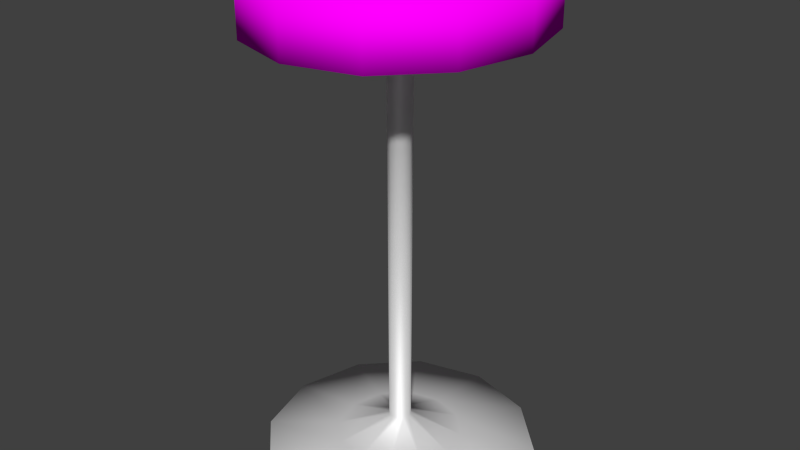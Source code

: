 # Source: Banco.blend  (saved by Blender 2.71.0; exported with 4.5.12 LTS)
import bpy
from mathutils import Matrix  # noqa: F401  (used for matrix-valued properties, if any)

bpy.ops.wm.read_factory_settings(use_empty=True)
scene = bpy.context.scene
scene.name = 'Scene'

# ---- collections
col_collection_1 = bpy.data.collections.new('Collection 1'); scene.collection.children.link(col_collection_1)

# ---- images (referenced by path relative to the original .blend; pixels are not part of the script)
import os
ASSET_DIR = os.environ.get("B2B_ASSET_DIR", "")  # directory of the original .blend (textures are referenced by path, not embedded)
HERE = os.path.dirname(os.path.abspath(__file__))  # packed textures are extracted next to this script under _unpacked/

def load_image(name, relpath, width, height, colorspace="sRGB"):
    """Load a texture the original file referenced (path relative to the .blend, or extracted next to this script)."""
    p = next((c for c in (os.path.join(HERE, relpath), os.path.join(ASSET_DIR, relpath)) if relpath and os.path.exists(c)), "")
    if p:
        img = bpy.data.images.load(p, check_existing=True)
        img.name = name
    else:  # same state as the original file: an image datablock whose file is absent (Cycles renders it pink)
        img = bpy.data.images.new(name, width, height)
        img.source = "FILE"
        img.filepath = "//" + (relpath or name)
    img.colorspace_settings.name = colorspace
    return img
img_veludotext_jpg = load_image('VeludoText.jpg', 'VeludoText.jpg', 1024, 1024, 'sRGB')

# ---- materials (node trees are filled in below, after node groups)
mat_veludo = bpy.data.materials.new('Veludo')
mat_veludo.alpha_threshold = 0.0
mat_veludo.roughness = 0.5
mat_veludo.line_color = (0.0, 0.0, 0.0, 1.0)
mat_plastico = bpy.data.materials.new('Plastico')
mat_plastico.alpha_threshold = 0.0
mat_plastico.roughness = 0.5
mat_plastico.line_color = (0.0, 0.0, 0.0, 1.0)

# ---- material node trees
mat_veludo.use_nodes = True; mat_veludo.node_tree.nodes.clear()
_N = mat_veludo.node_tree.nodes; _L = mat_veludo.node_tree.links
n0 = _N.new('ShaderNodeOutputMaterial'); n0.name = 'Material Output'; n0.location = (300, 300)
n1 = _N.new('ShaderNodeBsdfDiffuse'); n1.name = 'Diffuse BSDF'; n1.location = (10, 300)
n2 = _N.new('ShaderNodeTexImage'); n2.name = 'Image Texture'; n2.location = (-237, 324)
n2.width = 140
n2.image = img_veludotext_jpg
_L.new(n1.outputs[0], n0.inputs[0])
_L.new(n2.outputs[0], n1.inputs[0])
n0.is_active_output = True
mat_plastico.use_nodes = True; mat_plastico.node_tree.nodes.clear()
_N = mat_plastico.node_tree.nodes; _L = mat_plastico.node_tree.links
n0 = _N.new('ShaderNodeOutputMaterial'); n0.name = 'Material Output'; n0.location = (300, 300)
n1 = _N.new('ShaderNodeMixShader'); n1.name = 'Mix Shader'; n1.location = (149, 317)
n1.inputs[0].default_value = 0.1545
n2 = _N.new('ShaderNodeBsdfDiffuse'); n2.name = 'Diffuse BSDF'; n2.location = (-189, 333)
n3 = _N.new('ShaderNodeBsdfAnisotropic'); n3.name = 'Glossy BSDF'; n3.location = (-186, 185)
n3.distribution = 'BECKMANN'
n3.inputs[1].default_value = 0.5323
_L.new(n2.outputs[0], n1.inputs[1])
_L.new(n1.outputs[0], n0.inputs[0])
_L.new(n3.outputs[0], n1.inputs[2])
n0.is_active_output = True

# ---- world
world_world = bpy.data.worlds.new('World'); scene.world = world_world
world_world.color = (0.05088, 0.05088, 0.05088)
world_world.use_sun_shadow = False
world_world.sun_shadow_jitter_overblur = 0.0
world_world.cycles.sampling_method = 'MANUAL'
world_world.cycles.sample_map_resolution = 256

# ---- meshes
me_circle_001 = bpy.data.meshes.new('Circle.001')
me_circle_001.from_pydata([(-4.872e-09, 1.654, 0.0), (-0.8269, 1.432, 0.0), (-1.432, 0.8269, 0.0), (-1.654, 1.756e-08, 0.0), (-1.432, -0.8269, 0.0), (-0.8269, -1.432, 0.0), (-2.546e-07, -1.654, 0.0), (0.8269, -1.432, 0.0), (1.432, -0.8269, 0.0), (1.654, -6.79e-07, 0.0), (1.432, 0.8269, 0.0), (0.8269, 1.432, 0.0), (-4.872e-09, 1.654, 0.05651), (-0.8269, 1.432, 0.05651), (-1.432, 0.8269, 0.05651), (-1.654, 1.756e-08, 0.05651), (-1.432, -0.8269, 0.05651), (-0.8269, -1.432, 0.05651), (-2.546e-07, -1.654, 0.05651), (0.8269, -1.432, 0.05651), (1.432, -0.8269, 0.05651), (1.654, -6.79e-07, 0.05651), (1.432, 0.8269, 0.05651), (0.8269, 1.432, 0.05651), (1.019e-08, 0.7583, 0.1695), (-0.3791, 0.6567, 0.1695), (-0.6567, 0.3791, 0.1695), (-0.7583, -6.366e-08, 0.1695), (-0.6567, -0.3791, 0.1695), (-0.3791, -0.6567, 0.1695), (-1.043e-07, -0.7583, 0.1695), (0.3791, -0.6567, 0.1695), (0.6567, -0.3791, 0.1695), (0.7583, -3.831e-07, 0.1695), (0.6567, 0.3791, 0.1695), (0.3791, 0.6567, 0.1695), (1.509e-08, 0.1337, 0.4177), (-0.06685, 0.1158, 0.4177), (-0.1158, 0.06685, 0.4177), (-0.1337, -1.299e-07, 0.4177), (-0.1158, -0.06685, 0.4177), (-0.06685, -0.1158, 0.4177), (-5.097e-09, -0.1337, 0.4177), (0.06685, -0.1158, 0.4177), (0.1158, -0.06685, 0.4177), (0.1337, -1.862e-07, 0.4177), (0.1158, 0.06685, 0.4177), (0.06685, 0.1158, 0.4177), (1.621e-08, 0.1533, 5.049), (-0.0719, 0.1327, 5.049), (-0.1245, 0.07663, 5.049), (-0.1438, -1.315e-07, 5.049), (-0.1245, -0.07663, 5.049), (-0.0719, -0.1327, 5.049), (-5.503e-09, -0.1533, 5.049), (0.0719, -0.1327, 5.049), (0.1245, -0.07663, 5.049), (0.1438, -1.961e-07, 5.049), (0.1245, 0.07663, 5.049), (0.0719, 0.1327, 5.049), (0.2879, 0.5315, 5.319), (0.4986, 0.3068, 5.319), (0.5758, -3.34e-07, 5.319), (0.4986, -0.3068, 5.319), (0.2879, -0.5315, 5.319), (-8.636e-08, -0.6137, 5.319), (-0.2879, -0.5315, 5.319), (-0.4986, -0.3068, 5.319), (-0.5758, -7.553e-08, 5.319), (-0.4986, 0.3068, 5.319), (-0.2879, 0.5315, 5.319), (5.718e-10, 0.6137, 5.319), (0.813, 1.501, 5.327), (1.408, 0.8665, 5.327), (1.626, -7.146e-07, 5.327), (1.408, -0.8665, 5.327), (0.813, -1.501, 5.327), (-2.395e-07, -1.733, 5.327), (-0.813, -1.501, 5.327), (-1.408, -0.8665, 5.327), (-1.626, 1.535e-08, 5.327), (-1.408, 0.8665, 5.327), (-0.813, 1.501, 5.327), (6.058e-09, 1.733, 5.327), (0.813, 1.501, 5.972), (1.408, 0.8665, 5.972), (1.626, -7.146e-07, 5.972), (1.408, -0.8665, 5.972), (0.813, -1.501, 5.972), (-2.395e-07, -1.733, 5.972), (-0.813, -1.501, 5.972), (-1.408, -0.8665, 5.972), (-1.626, 1.535e-08, 5.972), (-1.408, 0.8665, 5.972), (-0.813, 1.501, 5.972), (6.058e-09, 1.733, 5.972)], [], [(11, 0, 12, 23), (10, 11, 23, 22), (9, 10, 22, 21), (8, 9, 21, 20), (7, 8, 20, 19), (6, 7, 19, 18), (5, 6, 18, 17), (4, 5, 17, 16), (3, 4, 16, 15), (2, 3, 15, 14), (1, 2, 14, 13), (0, 1, 13, 12), (23, 12, 24, 35), (22, 23, 35, 34), (21, 22, 34, 33), (20, 21, 33, 32), (19, 20, 32, 31), (18, 19, 31, 30), (17, 18, 30, 29), (16, 17, 29, 28), (15, 16, 28, 27), (14, 15, 27, 26), (13, 14, 26, 25), (12, 13, 25, 24), (35, 24, 36, 47), (34, 35, 47, 46), (33, 34, 46, 45), (32, 33, 45, 44), (31, 32, 44, 43), (30, 31, 43, 42), (29, 30, 42, 41), (28, 29, 41, 40), (27, 28, 40, 39), (26, 27, 39, 38), (25, 26, 38, 37), (24, 25, 37, 36), (47, 36, 48, 59), (46, 47, 59, 58), (45, 46, 58, 57), (44, 45, 57, 56), (43, 44, 56, 55), (42, 43, 55, 54), (41, 42, 54, 53), (40, 41, 53, 52), (39, 40, 52, 51), (38, 39, 51, 50), (37, 38, 50, 49), (36, 37, 49, 48), (55, 56, 63, 64), (53, 54, 65, 66), (52, 53, 66, 67), (51, 52, 67, 68), (50, 51, 68, 69), (49, 50, 69, 70), (48, 49, 70, 71), (57, 58, 61, 62), (59, 48, 71, 60), (56, 57, 62, 63), (58, 59, 60, 61), (54, 55, 64, 65), (63, 62, 74, 75), (61, 60, 72, 73), (69, 68, 80, 81), (60, 71, 83, 72), (71, 70, 82, 83), (70, 69, 81, 82), (68, 67, 79, 80), (67, 66, 78, 79), (66, 65, 77, 78), (65, 64, 76, 77), (64, 63, 75, 76), (62, 61, 73, 74), (75, 74, 86, 87), (73, 72, 84, 85), (81, 80, 92, 93), (72, 83, 95, 84), (83, 82, 94, 95), (82, 81, 93, 94), (80, 79, 91, 92), (79, 78, 90, 91), (78, 77, 89, 90), (77, 76, 88, 89), (76, 75, 87, 88), (74, 73, 85, 86), (88, 84, 95, 89), (89, 95, 94, 90), (90, 94, 93, 91), (92, 91, 93), (87, 85, 84, 88), (85, 87, 86)])
me_circle_001.polygons.foreach_set('use_smooth', [True] * 90)
me_circle_001.polygons.foreach_set('material_index', [1, 1, 1, 1, 1, 1, 1, 1, 1, 1, 1, 1, 1, 1, 1, 1, 1, 1, 1, 1, 1, 1, 1, 1, 1, 1, 1, 1, 1, 1, 1, 1, 1, 1, 1, 1, 1, 1, 1, 1, 1, 1, 1, 1, 1, 1, 1, 1, 1, 1, 1, 1, 1, 1, 1, 1, 1, 1, 1, 1, 0, 0, 0, 0, 0, 0, 0, 0, 0, 0, 0, 0, 0, 0, 0, 0, 0, 0, 0, 0, 0, 0, 0, 0, 0, 0, 0, 0, 0, 0])
_uv = me_circle_001.uv_layers.new(name='UVMap')
_uv.uv.foreach_set('vector', [0.4793, 0.3768, 0.4537, 0.4379, 0.4493, 0.4361, 0.475, 0.376, 0.4793, 0.3161, 0.4793, 0.3768, 0.475, 0.376, 0.4753, 0.317, 0.4551, 0.2571, 0.4793, 0.3161, 0.4753, 0.317, 0.4512, 0.2587, 0.3919, 0.2289, 0.453, 0.2543, 0.4512, 0.2587, 0.391, 0.2332, 0.3313, 0.2289, 0.3919, 0.2289, 0.391, 0.2332, 0.3321, 0.233, 0.2723, 0.253, 0.3313, 0.2289, 0.3321, 0.233, 0.2739, 0.2569, 0.2439, 0.3161, 0.2696, 0.255, 0.2739, 0.2569, 0.2482, 0.3169, 0.2439, 0.3768, 0.2439, 0.3161, 0.2482, 0.3169, 0.2479, 0.3759, 0.2682, 0.4359, 0.2439, 0.3768, 0.2479, 0.3759, 0.2721, 0.4343, 0.3313, 0.4641, 0.2702, 0.4386, 0.2721, 0.4343, 0.3322, 0.4598, 0.3919, 0.464, 0.3313, 0.4641, 0.3322, 0.4598, 0.3911, 0.46, 0.4509, 0.4399, 0.3919, 0.464, 0.3911, 0.46, 0.4493, 0.4361, 0.475, 0.376, 0.4493, 0.4361, 0.4005, 0.3862, 0.4151, 0.3614, 0.4753, 0.317, 0.475, 0.376, 0.4151, 0.3614, 0.4154, 0.3329, 0.4512, 0.2587, 0.4753, 0.317, 0.4154, 0.3329, 0.4014, 0.3076, 0.391, 0.2332, 0.4512, 0.2587, 0.4014, 0.3076, 0.3766, 0.2931, 0.3321, 0.233, 0.391, 0.2332, 0.3766, 0.2931, 0.3479, 0.293, 0.2739, 0.2569, 0.3321, 0.233, 0.3479, 0.293, 0.3228, 0.3068, 0.2482, 0.3169, 0.2739, 0.2569, 0.3228, 0.3068, 0.3081, 0.3315, 0.2479, 0.3759, 0.2482, 0.3169, 0.3081, 0.3315, 0.3079, 0.3601, 0.2721, 0.4343, 0.2479, 0.3759, 0.3079, 0.3601, 0.3218, 0.3853, 0.3322, 0.4598, 0.2721, 0.4343, 0.3218, 0.3853, 0.3466, 0.3998, 0.3911, 0.46, 0.3322, 0.4598, 0.3466, 0.3998, 0.3753, 0.4, 0.4493, 0.4361, 0.3911, 0.46, 0.3753, 0.4, 0.4005, 0.3862, 0.3394, 0.01493, 0.3541, 0.0405, 0.3081, 0.05296, 0.3058, 0.04871, 0.3138, 0.0001441, 0.3394, 0.01493, 0.3058, 0.04871, 0.3016, 0.04621, 0.2843, 0.0001242, 0.3138, 0.0001441, 0.3016, 0.04621, 0.2968, 0.04613, 0.2587, 0.01488, 0.2843, 0.0001242, 0.2968, 0.04613, 0.2925, 0.04849, 0.2439, 0.04046, 0.2587, 0.01488, 0.2925, 0.04849, 0.29, 0.05266, 0.2439, 0.07001, 0.2439, 0.04046, 0.29, 0.05266, 0.29, 0.05752, 0.2587, 0.09561, 0.2439, 0.07001, 0.29, 0.05752, 0.2923, 0.06177, 0.2843, 0.1104, 0.2587, 0.09561, 0.2923, 0.06177, 0.2965, 0.06427, 0.3138, 0.1103, 0.2843, 0.1104, 0.2965, 0.06427, 0.3013, 0.06435, 0.3394, 0.09555, 0.3138, 0.1103, 0.3013, 0.06435, 0.3056, 0.06199, 0.3541, 0.06997, 0.3394, 0.09555, 0.3056, 0.06199, 0.3081, 0.05782, 0.3541, 0.0405, 0.3541, 0.06997, 0.3081, 0.05782, 0.3081, 0.05296, 0.02796, 0.4576, 0.03353, 0.4576, 0.03353, 0.7766, 0.02796, 0.7766, 0.0224, 0.4576, 0.02796, 0.4576, 0.02796, 0.7766, 0.02239, 0.7766, 0.01683, 0.4576, 0.0224, 0.4576, 0.02239, 0.7766, 0.01683, 0.7765, 0.01126, 0.4576, 0.01683, 0.4576, 0.01683, 0.7765, 0.01126, 0.7766, 0.005693, 0.4576, 0.01126, 0.4576, 0.01126, 0.7766, 0.005692, 0.7766, 0.000126, 0.4576, 0.005693, 0.4576, 0.005692, 0.7766, 0.0001242, 0.7766, 0.06137, 0.4576, 0.06693, 0.4576, 0.06693, 0.7766, 0.06137, 0.7766, 0.0558, 0.4576, 0.06137, 0.4576, 0.06137, 0.7766, 0.0558, 0.7766, 0.05023, 0.4576, 0.0558, 0.4576, 0.0558, 0.7766, 0.05023, 0.7765, 0.04467, 0.4576, 0.05023, 0.4576, 0.05023, 0.7765, 0.04466, 0.7766, 0.0391, 0.4576, 0.04467, 0.4576, 0.04466, 0.7766, 0.0391, 0.7766, 0.03353, 0.4576, 0.0391, 0.4576, 0.0391, 0.7766, 0.03353, 0.7766, 0.2802, 0.157, 0.283, 0.1614, 0.257, 0.1863, 0.2443, 0.1657, 0.2826, 0.1475, 0.28, 0.1519, 0.2439, 0.1426, 0.2555, 0.1225, 0.2873, 0.145, 0.2826, 0.1475, 0.2555, 0.1225, 0.2765, 0.1106, 0.2926, 0.1452, 0.2873, 0.145, 0.2765, 0.1106, 0.3015, 0.1106, 0.2974, 0.1476, 0.2926, 0.1452, 0.3015, 0.1106, 0.3234, 0.1227, 0.3002, 0.152, 0.2974, 0.1476, 0.3234, 0.1227, 0.3361, 0.1433, 0.3004, 0.1571, 0.3002, 0.152, 0.3361, 0.1433, 0.3365, 0.1664, 0.2878, 0.1639, 0.2932, 0.164, 0.3039, 0.1984, 0.2789, 0.1984, 0.2978, 0.1615, 0.3004, 0.1571, 0.3365, 0.1664, 0.3249, 0.1865, 0.283, 0.1614, 0.2878, 0.1639, 0.2789, 0.1984, 0.257, 0.1863, 0.2932, 0.164, 0.2978, 0.1615, 0.3249, 0.1865, 0.3039, 0.1984, 0.28, 0.1519, 0.2802, 0.157, 0.2443, 0.1657, 0.2439, 0.1426, 0.09152, 0.144, 0.1117, 0.1548, 0.09317, 0.2286, 0.03613, 0.198, 0.1346, 0.1548, 0.1541, 0.144, 0.213, 0.198, 0.1579, 0.2286, 0.1523, 0.08475, 0.1321, 0.07391, 0.1506, 0.0001242, 0.2076, 0.03073, 0.1541, 0.144, 0.165, 0.1252, 0.2437, 0.145, 0.213, 0.198, 0.165, 0.1252, 0.1643, 0.1035, 0.2417, 0.08375, 0.2437, 0.145, 0.1643, 0.1035, 0.1523, 0.08475, 0.2076, 0.03073, 0.2417, 0.08375, 0.1321, 0.07391, 0.1091, 0.07391, 0.08588, 0.0001242, 0.1506, 0.0001242, 0.1091, 0.07391, 0.08963, 0.08475, 0.0308, 0.03073, 0.08588, 0.0001242, 0.08963, 0.08475, 0.07877, 0.1035, 0.0001242, 0.08375, 0.0308, 0.03073, 0.07877, 0.1035, 0.07946, 0.1252, 0.002078, 0.145, 0.0001242, 0.08375, 0.07946, 0.1252, 0.09152, 0.144, 0.03613, 0.198, 0.002078, 0.145, 0.1117, 0.1548, 0.1346, 0.1548, 0.1579, 0.2286, 0.09317, 0.2286, 0.3086, 0.5111, 0.2439, 0.5111, 0.2439, 0.4643, 0.3086, 0.4643, 0.9351, 0.5111, 0.8721, 0.5111, 0.8721, 0.4643, 0.9351, 0.4643, 0.6866, 0.5111, 0.6219, 0.5111, 0.6219, 0.4643, 0.6866, 0.4643, 0.8721, 0.5111, 0.8109, 0.5111, 0.8109, 0.4643, 0.8721, 0.4643, 0.8109, 0.5111, 0.7496, 0.5111, 0.7496, 0.4643, 0.8109, 0.4643, 0.7496, 0.5111, 0.6866, 0.5111, 0.6866, 0.4643, 0.7496, 0.4643, 0.6219, 0.5111, 0.5572, 0.5111, 0.5572, 0.4643, 0.6219, 0.4643, 0.5572, 0.5111, 0.4941, 0.5111, 0.4941, 0.4643, 0.5572, 0.4643, 0.4941, 0.5111, 0.4329, 0.5111, 0.4329, 0.4643, 0.4941, 0.4643, 0.4329, 0.5111, 0.3716, 0.5111, 0.3716, 0.4643, 0.4329, 0.4643, 0.3716, 0.5111, 0.3086, 0.5111, 0.3086, 0.4643, 0.3716, 0.4643, 0.9999, 0.5111, 0.9351, 0.5111, 0.9351, 0.4643, 0.9999, 0.4643, 0.0308, 0.2595, 0.2417, 0.3125, 0.2436, 0.3737, 0.0001242, 0.3125, 0.0001242, 0.3125, 0.2436, 0.3737, 0.213, 0.4267, 0.002078, 0.3737, 0.002078, 0.3737, 0.213, 0.4267, 0.1579, 0.4573, 0.03613, 0.4267, 0.09317, 0.4573, 0.03613, 0.4267, 0.1579, 0.4573, 0.08588, 0.2289, 0.2076, 0.2595, 0.2417, 0.3125, 0.0308, 0.2595, 0.2076, 0.2595, 0.08588, 0.2289, 0.1506, 0.2289])
me_circle_001.materials.append(mat_veludo)
me_circle_001.materials.append(mat_plastico)
me_circle_001.use_remesh_preserve_volume = False
me_circle_001.use_remesh_preserve_attributes = False
me_circle_001.use_mirror_vertex_groups = False
me_circle_001.update()

# ---- objects
ob_banco = bpy.data.objects.new('Banco', me_circle_001)

# ---- transforms, parenting, visibility, modifiers, constraints
ob_banco.location = (-2.998, 0.0, 0.0)
ob_banco.scale = (2.707, 2.707, 2.707)
ob_banco.lineart.crease_threshold = 0.0

# ---- collection membership
col_collection_1.objects.link(ob_banco)

# ---- scene / render settings (as saved in the file)
scene.frame_start = 1; scene.frame_end = 250; scene.frame_set(1)
scene.render.engine = 'CYCLES'
scene.render.resolution_percentage = 50
scene.render.dither_intensity = 0.0
scene.cycles.use_denoising = False
scene.cycles.samples = 10
scene.cycles.sampling_pattern = 'TABULATED_SOBOL'
scene.cycles.light_sampling_threshold = 0.0
scene.cycles.use_adaptive_sampling = False
scene.cycles.use_light_tree = False
scene.cycles.blur_glossy = 0.0
scene.cycles.volume_bounces = 1
scene.cycles.pixel_filter_type = 'GAUSSIAN'
scene.cycles.sample_clamp_indirect = 0.0
scene.view_settings.view_transform = 'Standard'
bpy.context.view_layer.update()

# ---- added for rendering (the .blend has no active camera and no usable light): camera, sun
cam_auto = bpy.data.cameras.new('AutoCamera')
cam_auto.lens = 50.0
cam_auto.sensor_width = 36.0
cam_auto.clip_end = 1000.0
ob_auto_camera = bpy.data.objects.new('AutoCamera', cam_auto)
scene.collection.objects.link(ob_auto_camera)
ob_auto_camera.location = (16.1789, -23.0128, 23.4257)
ob_auto_camera.rotation_euler = (1.09748, -7.21219e-08, 0.694738)
scene.camera = ob_auto_camera
light_auto_sun = bpy.data.lights.new('AutoSun', 'SUN')
light_auto_sun.energy = 3.0
light_auto_sun.angle = 0.0523599
ob_auto_sun = bpy.data.objects.new('AutoSun', light_auto_sun)
scene.collection.objects.link(ob_auto_sun)
ob_auto_sun.rotation_euler = (0.872665, 0.174533, 0.523599)
bpy.context.view_layer.update()
